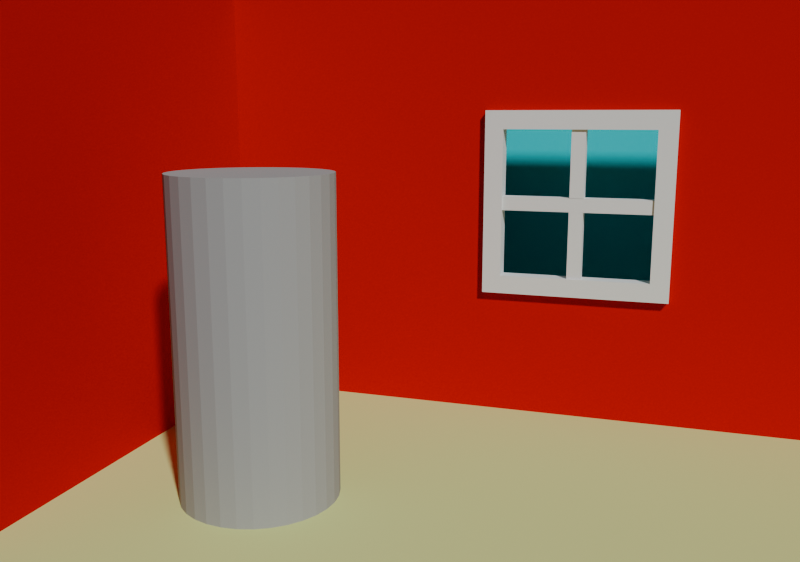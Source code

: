 # Source: assessment1.blend  (saved by Blender 4.5.90; exported with 4.5.12 LTS)
import bpy
from mathutils import Matrix  # noqa: F401  (used for matrix-valued properties, if any)

bpy.ops.wm.read_factory_settings(use_empty=True)
scene = bpy.context.scene
scene.name = 'Scene'

# ---- collections
col_collection = bpy.data.collections.new('Collection'); scene.collection.children.link(col_collection)

# ---- materials (node trees are filled in below, after node groups)
mat_m_wall = bpy.data.materials.new('m_wall')
mat_m_floor = bpy.data.materials.new('m_floor')
mat_m_window = bpy.data.materials.new('m_window')
mat_m_outside = bpy.data.materials.new('m_outside')
mat_m_person = bpy.data.materials.new('m_person')
mat_m_person.alpha_threshold = 0.0
mat_m_person.roughness = 0.5
mat_m_person.line_color = (0.0, 0.0, 0.0, 1.0)

# ---- material node trees
mat_m_wall.use_nodes = True; mat_m_wall.node_tree.nodes.clear()
_N = mat_m_wall.node_tree.nodes; _L = mat_m_wall.node_tree.links
n0 = _N.new('ShaderNodeOutputMaterial'); n0.name = 'Material Output'; n0.location = (200, 100)
n1 = _N.new('ShaderNodeBsdfDiffuse'); n1.name = 'Diffuse BSDF'; n1.location = (-5, 80)
n1.inputs[0].default_value = (0.5577, 0.0, 0.0003544, 1.0)
_L.new(n1.outputs[0], n0.inputs[0])
n0.is_active_output = True
mat_m_floor.use_nodes = True; mat_m_floor.node_tree.nodes.clear()
_N = mat_m_floor.node_tree.nodes; _L = mat_m_floor.node_tree.links
n0 = _N.new('ShaderNodeOutputMaterial'); n0.name = 'Material Output'; n0.location = (116, 155)
n1 = _N.new('ShaderNodeBsdfDiffuse'); n1.name = 'Diffuse BSDF'; n1.location = (-86, 138)
n1.inputs[0].default_value = (0.7084, 0.7991, 0.305, 1.0)
_L.new(n1.outputs[0], n0.inputs[0])
n0.is_active_output = True
mat_m_window.use_nodes = True; mat_m_window.node_tree.nodes.clear()
_N = mat_m_window.node_tree.nodes; _L = mat_m_window.node_tree.links
n0 = _N.new('ShaderNodeOutputMaterial'); n0.name = 'Material Output'; n0.location = (200, 100)
n1 = _N.new('ShaderNodeBsdfDiffuse'); n1.name = 'Diffuse BSDF'; n1.location = (1, 146)
_L.new(n1.outputs[0], n0.inputs[0])
n0.is_active_output = True
mat_m_outside.use_nodes = True; mat_m_outside.node_tree.nodes.clear()
_N = mat_m_outside.node_tree.nodes; _L = mat_m_outside.node_tree.links
n0 = _N.new('ShaderNodeOutputMaterial'); n0.name = 'Material Output'; n0.location = (200, 100)
n1 = _N.new('ShaderNodeBsdfDiffuse'); n1.name = 'Diffuse BSDF'; n1.location = (-23, 95)
n1.inputs[0].default_value = (0.0, 0.7157, 0.7991, 1.0)
_L.new(n1.outputs[0], n0.inputs[0])
n0.is_active_output = True
mat_m_person.use_nodes = True; mat_m_person.node_tree.nodes.clear()
_N = mat_m_person.node_tree.nodes; _L = mat_m_person.node_tree.links
n0 = _N.new('ShaderNodeOutputMaterial'); n0.name = 'Material Output'; n0.location = (200, 100)
n1 = _N.new('ShaderNodeBsdfDiffuse'); n1.name = 'Diffuse BSDF'; n1.location = (-103, 87)
n1.inputs[0].default_value = (0.3706, 0.3706, 0.3706, 1.0)
_L.new(n1.outputs[0], n0.inputs[0])
n0.is_active_output = True

# ---- world
world_world = bpy.data.worlds.new('World'); scene.world = world_world
world_world.use_nodes = True; world_world.node_tree.nodes.clear()
_N = world_world.node_tree.nodes; _L = world_world.node_tree.links
n0 = _N.new('ShaderNodeOutputWorld'); n0.name = 'World Output'; n0.location = (200, 100)
n1 = _N.new('ShaderNodeBackground'); n1.name = 'Background'; n1.location = (-200, 100)
n1.inputs[0].default_value = (0.05088, 0.05088, 0.05088, 1.0)
_L.new(n1.outputs[0], n0.inputs[0])
n0.is_active_output = True
world_world.color = (0.05088, 0.05088, 0.05088)
world_world.sun_shadow_jitter_overblur = 0.0

# ---- cameras
cam_camera = bpy.data.cameras.new('Camera')
cam_camera.lens = 38.0

# ---- meshes
me_cube = bpy.data.meshes.new('Cube')
me_cube.from_pydata([(2.0, 1.0, 0.0), (2.0, -1.0, 0.0), (-2.0, 1.0, 2.0), (-2.0, 1.0, 0.0), (-2.0, -1.0, 2.0), (-2.0, -1.0, 0.0), (2.0, 1.0, 2.0), (0.0, 1.0, 2.0), (0.0, 1.0, 0.0), (0.0, -1.0, 0.0), (-2.0, 1.0, 1.367), (-2.0, 1.0, 0.6333), (-2.0, -1.0, 0.6333), (-2.0, -1.0, 1.367), (2.0, 1.0, 1.367), (2.0, 1.0, 0.6333), (0.0, 1.0, 1.367), (0.0, 1.0, 0.6333), (0.08, 1.0, 2.0), (0.08, -1.0, 0.0), (0.08, 1.0, 0.0), (0.08, 1.0, 0.6333), (0.08, 1.0, 1.367), (-0.66, 1.0, 0.0), (-0.66, 1.0, 2.0), (-0.66, -1.0, 0.0), (-0.66, 1.0, 0.6333), (-0.66, 1.0, 1.367)], [], [(22, 14, 6, 18), (13, 10, 2, 4), (20, 19, 1, 0), (23, 25, 9, 8), (27, 16, 7, 24), (23, 8, 17, 26), (5, 3, 11, 12), (12, 11, 10, 13), (20, 0, 15, 21), (21, 15, 14, 22), (8, 20, 21, 17), (8, 9, 19, 20), (16, 22, 18, 7), (11, 26, 27, 10), (3, 23, 26, 11), (10, 27, 24, 2), (3, 5, 25, 23)])
me_cube.polygons.foreach_set('material_index', [0, 0, 1, 1, 0, 0, 0, 0, 0, 0, 0, 1, 0, 0, 0, 0, 1])
_uv = me_cube.uv_layers.new(name='UVMap')
_uv.uv.foreach_set('vector', [0.6667, 0.52, 0.6667, 1.0, 1.0, 1.0, 1.0, 0.52, 0.6667, 0.0, 0.6667, 1.0, 1.0, 1.0, 1.0, 0.0, 0.52, 0.0, 0.52, 1.0, 1.0, 1.0, 1.0, 0.0, 0.335, 0.0, 0.335, 1.0, 0.5, 1.0, 0.5, 0.0, 0.6667, 0.335, 0.6667, 0.5, 1.0, 0.5, 1.0, 0.335, 0.0, 0.335, 0.0, 0.5, 0.3333, 0.5, 0.3333, 0.335, 0.0, 0.0, 0.0, 1.0, 0.3333, 1.0, 0.3333, 0.0, 0.3333, 0.0, 0.3333, 1.0, 0.6667, 1.0, 0.6667, 0.0, 0.0, 0.52, 0.0, 1.0, 0.3333, 1.0, 0.3333, 0.52, 0.3333, 0.52, 0.3333, 1.0, 0.6667, 1.0, 0.6667, 0.52, 0.0, 0.5, 0.0, 0.52, 0.3333, 0.52, 0.3333, 0.5, 0.5, 0.0, 0.5, 1.0, 0.52, 1.0, 0.52, 0.0, 0.6667, 0.5, 0.6667, 0.52, 1.0, 0.52, 1.0, 0.5, 0.3333, 0.0, 0.3333, 0.335, 0.6667, 0.335, 0.6667, 0.0, 0.0, 0.0, 0.0, 0.335, 0.3333, 0.335, 0.3333, 0.0, 0.6667, 0.0, 0.6667, 0.335, 1.0, 0.335, 1.0, 0.0, 0.0, 0.0, 0.0, 1.0, 0.335, 1.0, 0.335, 0.0])
me_cube.materials.append(mat_m_wall)
me_cube.materials.append(mat_m_floor)
me_cube.update()
me_cube_001 = bpy.data.meshes.new('Cube.001')
me_cube_001.from_pydata([(-0.6364, 0.958, 0.6636), (-0.6364, 0.958, 1.336), (-0.6364, 1.042, 0.6636), (-0.6364, 1.042, 1.336), (0.03639, 0.958, 0.6636), (0.03639, 0.958, 1.336), (0.03639, 1.042, 0.6636), (0.03639, 1.042, 1.336), (-0.72, 0.958, 0.58), (-0.72, 0.958, 1.42), (-0.72, 1.042, 1.42), (-0.72, 1.042, 0.58), (0.12, 1.042, 0.58), (0.12, 1.042, 1.42), (0.12, 0.958, 1.42), (0.12, 0.958, 0.58), (-0.6748, 0.9685, 0.9685), (-0.6748, 0.9685, 1.032), (-0.6748, 1.032, 0.9685), (-0.6748, 1.032, 1.032), (0.07485, 0.9685, 0.9685), (0.07485, 0.9685, 1.032), (0.07485, 1.032, 0.9685), (0.07485, 1.032, 1.032), (-0.3315, 0.9685, 1.375), (-0.2685, 0.9685, 1.375), (-0.3315, 1.032, 1.375), (-0.2685, 1.032, 1.375), (-0.3315, 0.9685, 0.6251), (-0.2685, 0.9685, 0.6251), (-0.3315, 1.032, 0.6251), (-0.2685, 1.032, 0.6251), (-0.3315, 1.032, 0.9688), (-0.3315, 1.032, 1.031), (-0.2685, 1.032, 1.031), (-0.2685, 1.032, 0.9688), (-0.3315, 0.9685, 1.031), (-0.3315, 0.9685, 0.9688), (-0.2685, 0.9685, 0.9688), (-0.2685, 0.9685, 1.031)], [], [(8, 9, 10, 11), (6, 4, 5, 7), (12, 13, 14, 15), (6, 2, 0, 4), (11, 12, 15, 8), (13, 10, 9, 14), (0, 1, 9, 8), (3, 2, 11, 10), (2, 6, 12, 11), (7, 3, 10, 13), (6, 7, 13, 12), (5, 4, 15, 14), (4, 0, 8, 15), (1, 5, 14, 9), (3, 7, 5, 1), (0, 2, 3, 1), (36, 39, 25, 24), (18, 19, 23, 22), (32, 35, 31, 30), (20, 21, 17, 16), (18, 22, 20, 16), (23, 19, 17, 21), (32, 30, 28, 37), (34, 27, 25, 39), (31, 35, 38, 29), (26, 33, 36, 24), (26, 27, 34, 33), (28, 29, 38, 37)])
_uv = me_cube_001.uv_layers.new(name='UVMap')
_uv.uv.foreach_set('vector', [0.375, 0.0, 0.625, 0.0, 0.625, 0.25, 0.375, 0.25, 0.3999, 0.4751, 0.3999, 0.7749, 0.6001, 0.7749, 0.6001, 0.4751, 0.375, 0.5, 0.625, 0.5, 0.625, 0.75, 0.375, 0.75, 0.3999, 0.4751, 0.3999, 0.2749, 0.3999, 0.9751, 0.3999, 0.7749, 0.125, 0.5, 0.375, 0.5, 0.375, 0.75, 0.125, 0.75, 0.625, 0.5, 0.875, 0.5, 0.875, 0.75, 0.625, 0.75, 0.3999, 0.9751, 0.6001, 0.9751, 0.625, 1.0, 0.375, 1.0, 0.6001, 0.2749, 0.3999, 0.2749, 0.375, 0.25, 0.625, 0.25, 0.3999, 0.2749, 0.3999, 0.4751, 0.375, 0.5, 0.375, 0.25, 0.6001, 0.4751, 0.6001, 0.2749, 0.625, 0.25, 0.625, 0.5, 0.3999, 0.4751, 0.6001, 0.4751, 0.625, 0.5, 0.375, 0.5, 0.6001, 0.7749, 0.3999, 0.7749, 0.375, 0.75, 0.625, 0.75, 0.3999, 0.7749, 0.3999, 0.9751, 0.375, 1.0, 0.375, 0.75, 0.6001, 0.9751, 0.6001, 0.7749, 0.625, 0.75, 0.625, 1.0, 0.6001, 0.2749, 0.6001, 0.4751, 0.6001, 0.7749, 0.6001, 0.9751, 0.3999, 0.9751, 0.3999, 0.2749, 0.6001, 0.2749, 0.6001, 0.9751, 0.375, 0.9167, 0.625, 0.9167, 0.625, 1.0, 0.375, 1.0, 0.375, 0.25, 0.625, 0.25, 0.625, 0.5, 0.375, 0.5, 0.375, 0.4167, 0.625, 0.4167, 0.625, 0.5, 0.375, 0.5, 0.375, 0.75, 0.625, 0.75, 0.625, 1.0, 0.375, 1.0, 0.125, 0.5, 0.375, 0.5, 0.375, 0.75, 0.125, 0.75, 0.625, 0.5, 0.875, 0.5, 0.875, 0.75, 0.625, 0.75, 0.2917, 0.5, 0.375, 0.5, 0.375, 0.75, 0.2917, 0.75, 0.7917, 0.5, 0.875, 0.5, 0.875, 0.75, 0.7917, 0.75, 0.625, 0.5, 0.7083, 0.5, 0.7083, 0.75, 0.625, 0.75, 0.125, 0.5, 0.2083, 0.5, 0.2083, 0.75, 0.125, 0.75, 0.375, 0.25, 0.625, 0.25, 0.625, 0.3333, 0.375, 0.3333, 0.375, 0.75, 0.625, 0.75, 0.625, 0.8333, 0.375, 0.8333])
me_cube_001.materials.append(mat_m_window)
me_cube_001.update()
me_plane = bpy.data.meshes.new('Plane')
me_plane.from_pydata([(-1.3, 1.8, 2.0), (0.7, 1.8, 2.0), (-1.3, 1.8, 0.0), (0.7, 1.8, 0.0)], [], [(0, 2, 3, 1)])
_uv = me_plane.uv_layers.new(name='UVMap')
_uv.uv.foreach_set('vector', [0.0, 0.0, 1.0, 0.0, 1.0, 1.0, 0.0, 1.0])
me_plane.materials.append(mat_m_outside)
me_plane.update()
me_cylinder = bpy.data.meshes.new('Cylinder')
me_cylinder.from_pydata([(-1.3, 0.1, 0.0), (-1.3, 0.1, 1.2), (-1.241, 0.09424, 0.0), (-1.241, 0.09424, 1.2), (-1.185, 0.07716, 0.0), (-1.185, 0.07716, 1.2), (-1.133, 0.04944, 0.0), (-1.133, 0.04944, 1.2), (-1.088, 0.01213, 0.0), (-1.088, 0.01213, 1.2), (-1.051, -0.03333, 0.0), (-1.051, -0.03333, 1.2), (-1.023, -0.08519, 0.0), (-1.023, -0.08519, 1.2), (-1.006, -0.1415, 0.0), (-1.006, -0.1415, 1.2), (-1.0, -0.2, 0.0), (-1.0, -0.2, 1.2), (-1.006, -0.2585, 0.0), (-1.006, -0.2585, 1.2), (-1.023, -0.3148, 0.0), (-1.023, -0.3148, 1.2), (-1.051, -0.3667, 0.0), (-1.051, -0.3667, 1.2), (-1.088, -0.4121, 0.0), (-1.088, -0.4121, 1.2), (-1.133, -0.4494, 0.0), (-1.133, -0.4494, 1.2), (-1.185, -0.4772, 0.0), (-1.185, -0.4772, 1.2), (-1.241, -0.4942, 0.0), (-1.241, -0.4942, 1.2), (-1.3, -0.5, 0.0), (-1.3, -0.5, 1.2), (-1.359, -0.4942, 0.0), (-1.359, -0.4942, 1.2), (-1.415, -0.4772, 0.0), (-1.415, -0.4772, 1.2), (-1.467, -0.4494, 0.0), (-1.467, -0.4494, 1.2), (-1.512, -0.4121, 0.0), (-1.512, -0.4121, 1.2), (-1.549, -0.3667, 0.0), (-1.549, -0.3667, 1.2), (-1.577, -0.3148, 0.0), (-1.577, -0.3148, 1.2), (-1.594, -0.2585, 0.0), (-1.594, -0.2585, 1.2), (-1.6, -0.2, 0.0), (-1.6, -0.2, 1.2), (-1.594, -0.1415, 0.0), (-1.594, -0.1415, 1.2), (-1.577, -0.08519, 0.0), (-1.577, -0.08519, 1.2), (-1.549, -0.03333, 0.0), (-1.549, -0.03333, 1.2), (-1.512, 0.01213, 0.0), (-1.512, 0.01213, 1.2), (-1.467, 0.04944, 0.0), (-1.467, 0.04944, 1.2), (-1.415, 0.07716, 0.0), (-1.415, 0.07716, 1.2), (-1.359, 0.09424, 0.0), (-1.359, 0.09424, 1.2)], [], [(0, 1, 3, 2), (2, 3, 5, 4), (4, 5, 7, 6), (6, 7, 9, 8), (8, 9, 11, 10), (10, 11, 13, 12), (12, 13, 15, 14), (14, 15, 17, 16), (16, 17, 19, 18), (18, 19, 21, 20), (20, 21, 23, 22), (22, 23, 25, 24), (24, 25, 27, 26), (26, 27, 29, 28), (28, 29, 31, 30), (30, 31, 33, 32), (32, 33, 35, 34), (34, 35, 37, 36), (36, 37, 39, 38), (38, 39, 41, 40), (40, 41, 43, 42), (42, 43, 45, 44), (44, 45, 47, 46), (46, 47, 49, 48), (48, 49, 51, 50), (50, 51, 53, 52), (52, 53, 55, 54), (54, 55, 57, 56), (56, 57, 59, 58), (58, 59, 61, 60), (3, 1, 63, 61, 59, 57, 55, 53, 51, 49, 47, 45, 43, 41, 39, 37, 35, 33, 31, 29, 27, 25, 23, 21, 19, 17, 15, 13, 11, 9, 7, 5), (60, 61, 63, 62), (62, 63, 1, 0), (0, 2, 4, 6, 8, 10, 12, 14, 16, 18, 20, 22, 24, 26, 28, 30, 32, 34, 36, 38, 40, 42, 44, 46, 48, 50, 52, 54, 56, 58, 60, 62)])
_uv = me_cylinder.uv_layers.new(name='UVMap')
_uv.uv.foreach_set('vector', [1.0, 0.5, 1.0, 1.0, 0.9688, 1.0, 0.9688, 0.5, 0.9688, 0.5, 0.9688, 1.0, 0.9375, 1.0, 0.9375, 0.5, 0.9375, 0.5, 0.9375, 1.0, 0.9062, 1.0, 0.9062, 0.5, 0.9062, 0.5, 0.9062, 1.0, 0.875, 1.0, 0.875, 0.5, 0.875, 0.5, 0.875, 1.0, 0.8438, 1.0, 0.8438, 0.5, 0.8438, 0.5, 0.8438, 1.0, 0.8125, 1.0, 0.8125, 0.5, 0.8125, 0.5, 0.8125, 1.0, 0.7812, 1.0, 0.7812, 0.5, 0.7812, 0.5, 0.7812, 1.0, 0.75, 1.0, 0.75, 0.5, 0.75, 0.5, 0.75, 1.0, 0.7188, 1.0, 0.7188, 0.5, 0.7188, 0.5, 0.7188, 1.0, 0.6875, 1.0, 0.6875, 0.5, 0.6875, 0.5, 0.6875, 1.0, 0.6562, 1.0, 0.6562, 0.5, 0.6562, 0.5, 0.6562, 1.0, 0.625, 1.0, 0.625, 0.5, 0.625, 0.5, 0.625, 1.0, 0.5938, 1.0, 0.5938, 0.5, 0.5938, 0.5, 0.5938, 1.0, 0.5625, 1.0, 0.5625, 0.5, 0.5625, 0.5, 0.5625, 1.0, 0.5312, 1.0, 0.5312, 0.5, 0.5312, 0.5, 0.5312, 1.0, 0.5, 1.0, 0.5, 0.5, 0.5, 0.5, 0.5, 1.0, 0.4688, 1.0, 0.4688, 0.5, 0.4688, 0.5, 0.4688, 1.0, 0.4375, 1.0, 0.4375, 0.5, 0.4375, 0.5, 0.4375, 1.0, 0.4062, 1.0, 0.4062, 0.5, 0.4062, 0.5, 0.4062, 1.0, 0.375, 1.0, 0.375, 0.5, 0.375, 0.5, 0.375, 1.0, 0.3438, 1.0, 0.3438, 0.5, 0.3438, 0.5, 0.3438, 1.0, 0.3125, 1.0, 0.3125, 0.5, 0.3125, 0.5, 0.3125, 1.0, 0.2812, 1.0, 0.2812, 0.5, 0.2812, 0.5, 0.2812, 1.0, 0.25, 1.0, 0.25, 0.5, 0.25, 0.5, 0.25, 1.0, 0.2188, 1.0, 0.2188, 0.5, 0.2188, 0.5, 0.2188, 1.0, 0.1875, 1.0, 0.1875, 0.5, 0.1875, 0.5, 0.1875, 1.0, 0.1562, 1.0, 0.1562, 0.5, 0.1562, 0.5, 0.1562, 1.0, 0.125, 1.0, 0.125, 0.5, 0.125, 0.5, 0.125, 1.0, 0.09375, 1.0, 0.09375, 0.5, 0.09375, 0.5, 0.09375, 1.0, 0.0625, 1.0, 0.0625, 0.5, 0.2968, 0.4854, 0.25, 0.49, 0.2032, 0.4854, 0.1582, 0.4717, 0.1167, 0.4496, 0.08029, 0.4197, 0.05045, 0.3833, 0.02827, 0.3418, 0.01461, 0.2968, 0.01, 0.25, 0.01461, 0.2032, 0.02827, 0.1582, 0.05045, 0.1167, 0.08029, 0.08029, 0.1167, 0.05045, 0.1582, 0.02827, 0.2032, 0.01461, 0.25, 0.01, 0.2968, 0.01461, 0.3418, 0.02827, 0.3833, 0.05045, 0.4197, 0.08029, 0.4496, 0.1167, 0.4717, 0.1582, 0.4854, 0.2032, 0.49, 0.25, 0.4854, 0.2968, 0.4717, 0.3418, 0.4496, 0.3833, 0.4197, 0.4197, 0.3833, 0.4496, 0.3418, 0.4717, 0.0625, 0.5, 0.0625, 1.0, 0.03125, 1.0, 0.03125, 0.5, 0.03125, 0.5, 0.03125, 1.0, 0.0, 1.0, 0.0, 0.5, 0.75, 0.49, 0.7968, 0.4854, 0.8418, 0.4717, 0.8833, 0.4496, 0.9197, 0.4197, 0.9496, 0.3833, 0.9717, 0.3418, 0.9854, 0.2968, 0.99, 0.25, 0.9854, 0.2032, 0.9717, 0.1582, 0.9496, 0.1167, 0.9197, 0.08029, 0.8833, 0.05045, 0.8418, 0.02827, 0.7968, 0.01461, 0.75, 0.01, 0.7032, 0.01461, 0.6582, 0.02827, 0.6167, 0.05045, 0.5803, 0.08029, 0.5504, 0.1167, 0.5283, 0.1582, 0.5146, 0.2032, 0.51, 0.25, 0.5146, 0.2968, 0.5283, 0.3418, 0.5504, 0.3833, 0.5803, 0.4197, 0.6167, 0.4496, 0.6582, 0.4717, 0.7032, 0.4854])
me_cylinder.materials.append(mat_m_person)
me_cylinder.update()

# ---- objects
ob_house = bpy.data.objects.new('house', me_cube)
ob_camera = bpy.data.objects.new('Camera', cam_camera)
ob_window = bpy.data.objects.new('window', me_cube_001)
ob_plane = bpy.data.objects.new('Plane', me_plane)
ob_cylinder = bpy.data.objects.new('Cylinder', me_cylinder)

# ---- transforms, parenting, visibility, modifiers, constraints
ob_house.location = (0.0, 0.0, 0.0)
ob_camera.location = (0.13, -2.87, 1.39)
ob_camera.rotation_euler = (1.379, -0.0, 0.3174)
ob_window.location = (0.0, 0.0, 0.0)
ob_plane.location = (0.0, 0.0, 0.0)
ob_cylinder.location = (0.0, 0.0, 0.0)

# ---- collection membership
col_collection.objects.link(ob_house)
col_collection.objects.link(ob_camera)
col_collection.objects.link(ob_window)
col_collection.objects.link(ob_plane)
col_collection.objects.link(ob_cylinder)

# ---- scene / render settings (as saved in the file)
scene.camera = ob_camera
scene.frame_start = 1; scene.frame_end = 250; scene.frame_set(1)
scene.render.engine = 'BLENDER_EEVEE_NEXT'
scene.render.resolution_y = 1350
bpy.context.view_layer.update()

# ---- added for rendering (the .blend has no usable light): sun
light_auto_sun = bpy.data.lights.new('AutoSun', 'SUN')
light_auto_sun.energy = 3.0
light_auto_sun.angle = 0.0523599
ob_auto_sun = bpy.data.objects.new('AutoSun', light_auto_sun)
scene.collection.objects.link(ob_auto_sun)
ob_auto_sun.rotation_euler = (0.872665, 0.174533, 0.523599)
bpy.context.view_layer.update()
